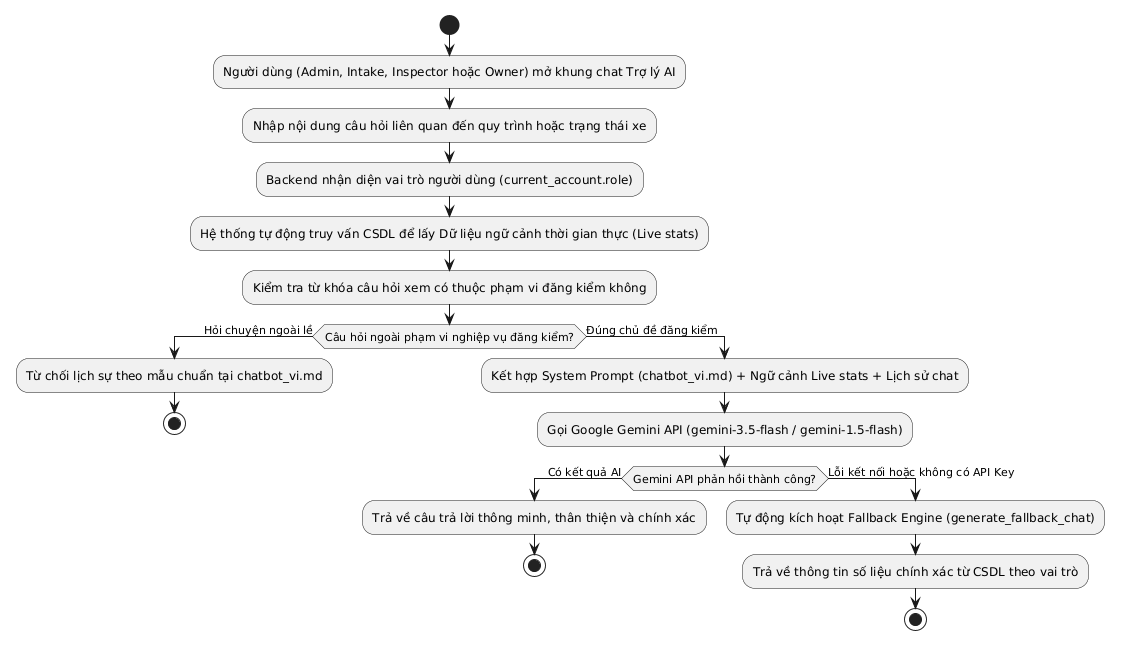

The diagram above was rendered by PlantUML. Its source (embedded in the PNG):
@startuml
skinparam defaultFontName "Arial"
start
:Người dùng (Admin, Intake, Inspector hoặc Owner) mở khung chat Trợ lý AI;
:Nhập nội dung câu hỏi liên quan đến quy trình hoặc trạng thái xe;
:Backend nhận diện vai trò người dùng (current_account.role);
:Hệ thống tự động truy vấn CSDL để lấy Dữ liệu ngữ cảnh thời gian thực (Live stats);
:Kiểm tra từ khóa câu hỏi xem có thuộc phạm vi đăng kiểm không;
if (Câu hỏi ngoài phạm vi nghiệp vụ đăng kiểm?) then (Hỏi chuyện ngoài lề)
  :Từ chối lịch sự theo mẫu chuẩn tại chatbot_vi.md;
  stop
else (Đúng chủ đề đăng kiểm)
  :Kết hợp System Prompt (chatbot_vi.md) + Ngữ cảnh Live stats + Lịch sử chat;
  :Gọi Google Gemini API (gemini-3.5-flash / gemini-1.5-flash);
  if (Gemini API phản hồi thành công?) then (Có kết quả AI)
    :Trả về câu trả lời thông minh, thân thiện và chính xác;
    stop
  else (Lỗi kết nối hoặc không có API Key)
    :Tự động kích hoạt Fallback Engine (generate_fallback_chat);
    :Trả về thông tin số liệu chính xác từ CSDL theo vai trò;
    stop
  endif
endif
@enduml